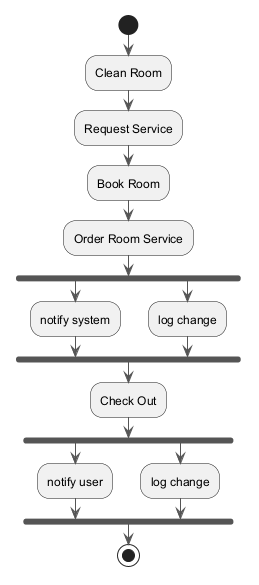

The diagram above was rendered by PlantUML. Its source (embedded in the PNG):
@startuml
skinparam backgroundColor #FFFFFF
skinparam classBackgroundColor #F1F8E9
skinparam classBorderColor #33691E
skinparam ArrowColor #555555
start
:Clean Room;
:Request Service;
:Book Room;
:Order Room Service;
fork
:notify system;
fork again
:log change;
end fork
:Check Out;
fork
:notify user;
fork again
:log change;
end fork
stop
@enduml